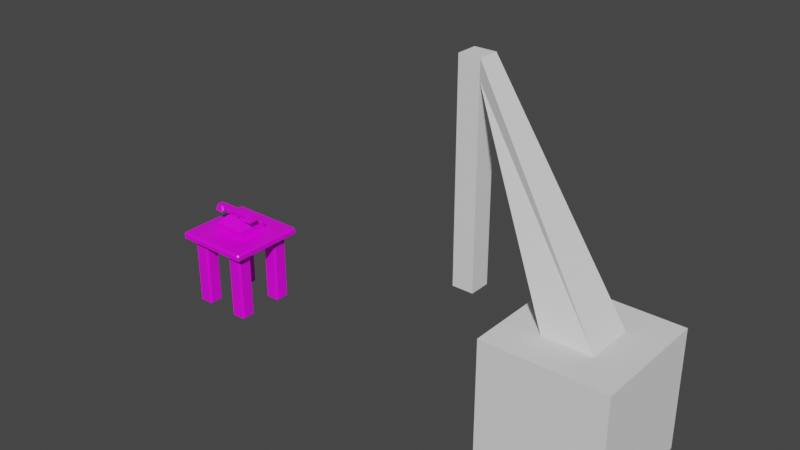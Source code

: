 # Source: Phone.blend  (saved by Blender 2.90.8; exported with 4.5.12 LTS)
import bpy
from mathutils import Matrix  # noqa: F401  (used for matrix-valued properties, if any)

bpy.ops.wm.read_factory_settings(use_empty=True)
scene = bpy.context.scene
scene.name = 'Scene'

# ---- collections
col_collection = bpy.data.collections.new('Collection'); scene.collection.children.link(col_collection)

# ---- images (referenced by path relative to the original .blend; pixels are not part of the script)
import os
ASSET_DIR = os.environ.get("B2B_ASSET_DIR", "")  # directory of the original .blend (textures are referenced by path, not embedded)
HERE = os.path.dirname(os.path.abspath(__file__))  # packed textures are extracted next to this script under _unpacked/

def load_image(name, relpath, width, height, colorspace="sRGB"):
    """Load a texture the original file referenced (path relative to the .blend, or extracted next to this script)."""
    p = next((c for c in (os.path.join(HERE, relpath), os.path.join(ASSET_DIR, relpath)) if relpath and os.path.exists(c)), "")
    if p:
        img = bpy.data.images.load(p, check_existing=True)
        img.name = name
    else:  # same state as the original file: an image datablock whose file is absent (Cycles renders it pink)
        img = bpy.data.images.new(name, width, height)
        img.source = "FILE"
        img.filepath = "//" + (relpath or name)
    img.colorspace_settings.name = colorspace
    return img
img_colorpalet_png = load_image('ColorPalet.png', 'ColorPalet.png', 1024, 1024, 'sRGB')

# ---- materials (node trees are filled in below, after node groups)
mat_material = bpy.data.materials.new('Material')
mat_material.alpha_threshold = 0.0
mat_material.use_transparent_shadow = False
mat_material.line_color = (0.0, 0.0, 0.0, 1.0)

# ---- material node trees
mat_material.use_nodes = True; mat_material.node_tree.nodes.clear()
_N = mat_material.node_tree.nodes; _L = mat_material.node_tree.links
n0 = _N.new('ShaderNodeOutputMaterial'); n0.name = 'Material Output'; n0.location = (300, 300)
n1 = _N.new('ShaderNodeBsdfPrincipled'); n1.name = 'Principled BSDF'; n1.location = (10, 300)
n1.distribution = 'GGX'
n1.subsurface_method = 'BURLEY'
n1.inputs[2].default_value = 0.4
n1.inputs[3].default_value = 1.45
n1.inputs[27].default_value = (0.0, 0.0, 0.0, 1.0)
n1.inputs[28].default_value = 1.0
n2 = _N.new('ShaderNodeTexImage'); n2.name = 'Image Texture'; n2.location = (-366, 221)
n2.image = img_colorpalet_png
_L.new(n1.outputs[0], n0.inputs[0])
_L.new(n2.outputs[0], n1.inputs[0])
n0.is_active_output = True

# ---- world
world_world = bpy.data.worlds.new('World'); scene.world = world_world
world_world.use_nodes = True; world_world.node_tree.nodes.clear()
_N = world_world.node_tree.nodes; _L = world_world.node_tree.links
n0 = _N.new('ShaderNodeOutputWorld'); n0.name = 'World Output'; n0.location = (300, 300)
n1 = _N.new('ShaderNodeBackground'); n1.name = 'Background'; n1.location = (10, 300)
n1.inputs[0].default_value = (0.05088, 0.05088, 0.05088, 1.0)
_L.new(n1.outputs[0], n0.inputs[0])
n0.is_active_output = True
world_world.color = (0.05088, 0.05088, 0.05088)
world_world.use_sun_shadow = False
world_world.sun_shadow_jitter_overblur = 0.0

# ---- meshes
me_cube = bpy.data.meshes.new('Cube')
me_cube.from_pydata([(0.4778, 0.5, 0.9778), (0.4778, 0.4778, 1.0), (0.5, 0.4778, 0.9778), (0.4778, 0.4778, 0.9), (0.4778, 0.5, 0.9222), (0.5, 0.4778, 0.9222), (0.5, -0.4778, 0.9778), (0.4778, -0.4778, 1.0), (0.4778, -0.5, 0.9778), (0.5, -0.4778, 0.9222), (0.4778, -0.5, 0.9222), (0.4778, -0.4778, 0.9), (-0.4778, 0.5, 0.9778), (-0.5, 0.4778, 0.9778), (-0.4778, 0.4778, 1.0), (-0.5, 0.4778, 0.9222), (-0.4778, 0.5, 0.9222), (-0.4778, 0.4778, 0.9), (-0.5, -0.4778, 0.9778), (-0.4778, -0.5, 0.9778), (-0.4778, -0.4778, 1.0), (-0.4778, -0.4778, 0.9), (-0.4778, -0.5, 0.9222), (-0.5, -0.4778, 0.9222), (-0.2246, -0.2, 0.9), (-0.2, -0.2246, 0.9), (-0.2246, -0.2246, 0.0), (-0.2246, -0.2, 0.02456), (-0.2, -0.2246, 0.02456), (-0.2, -0.3754, 0.9), (-0.2246, -0.4, 0.9), (-0.2, -0.3754, 0.02456), (-0.2246, -0.4, 0.02456), (-0.2246, -0.3754, 0.0), (-0.3754, -0.2, 0.9), (-0.4, -0.2246, 0.9), (-0.4, -0.2246, 0.02456), (-0.3754, -0.2, 0.02456), (-0.3754, -0.2246, 0.0), (-0.4, -0.3754, 0.9), (-0.3754, -0.4, 0.9), (-0.3754, -0.3754, 0.0), (-0.3754, -0.4, 0.02456), (-0.4, -0.3754, 0.02456), (0.2246, -0.2, 0.9), (0.2, -0.2246, 0.9), (0.2246, -0.2246, 0.0), (0.2246, -0.2, 0.02456), (0.2, -0.2246, 0.02456), (0.2, -0.3754, 0.9), (0.2246, -0.4, 0.9), (0.2, -0.3754, 0.02456), (0.2246, -0.4, 0.02456), (0.2246, -0.3754, 0.0), (0.3754, -0.2, 0.9), (0.4, -0.2246, 0.9), (0.4, -0.2246, 0.02456), (0.3754, -0.2, 0.02456), (0.3754, -0.2246, 0.0), (0.4, -0.3754, 0.9), (0.3754, -0.4, 0.9), (0.3754, -0.3754, 0.0), (0.3754, -0.4, 0.02456), (0.4, -0.3754, 0.02456), (-0.2246, 0.2, 0.9), (-0.2, 0.2246, 0.9), (-0.2246, 0.2246, 0.0), (-0.2246, 0.2, 0.02456), (-0.2, 0.2246, 0.02456), (-0.2, 0.3754, 0.9), (-0.2246, 0.4, 0.9), (-0.2, 0.3754, 0.02456), (-0.2246, 0.4, 0.02456), (-0.2246, 0.3754, 0.0), (-0.3754, 0.2, 0.9), (-0.4, 0.2246, 0.9), (-0.4, 0.2246, 0.02456), (-0.3754, 0.2, 0.02456), (-0.3754, 0.2246, 0.0), (-0.4, 0.3754, 0.9), (-0.3754, 0.4, 0.9), (-0.3754, 0.3754, 0.0), (-0.3754, 0.4, 0.02456), (-0.4, 0.3754, 0.02456), (0.2246, 0.2, 0.9), (0.2, 0.2246, 0.9), (0.2246, 0.2246, 0.0), (0.2246, 0.2, 0.02456), (0.2, 0.2246, 0.02456), (0.2, 0.3754, 0.9), (0.2246, 0.4, 0.9), (0.2, 0.3754, 0.02456), (0.2246, 0.4, 0.02456), (0.2246, 0.3754, 0.0), (0.3754, 0.2, 0.9), (0.4, 0.2246, 0.9), (0.4, 0.2246, 0.02456), (0.3754, 0.2, 0.02456), (0.3754, 0.2246, 0.0), (0.4, 0.3754, 0.9), (0.3754, 0.4, 0.9), (0.3754, 0.3754, 0.0), (0.3754, 0.4, 0.02456), (0.4, 0.3754, 0.02456)], [], [(17, 3, 11, 21), (23, 18, 13, 15), (10, 8, 19, 22), (1, 14, 20, 7), (5, 2, 6, 9), (0, 1, 2), (3, 4, 5), (6, 7, 8), (9, 10, 11), (12, 13, 14), (15, 16, 17), (18, 19, 20), (21, 22, 23), (17, 21, 23, 15), (3, 17, 16, 4), (2, 5, 4, 0), (22, 19, 18, 23), (8, 10, 9, 6), (12, 16, 15, 13), (7, 20, 19, 8), (1, 7, 6, 2), (21, 11, 10, 22), (20, 14, 13, 18), (14, 1, 0, 12), (11, 3, 5, 9), (16, 12, 0, 4), (38, 26, 33, 41), (43, 39, 35, 36), (32, 30, 40, 42), (28, 25, 29, 31), (26, 27, 28), (31, 32, 33), (36, 37, 38), (41, 42, 43), (38, 41, 43, 36), (26, 38, 37, 27), (25, 28, 27, 24), (42, 40, 39, 43), (30, 32, 31, 29), (34, 37, 36, 35), (41, 33, 32, 42), (33, 26, 28, 31), (37, 34, 24, 27), (58, 61, 53, 46), (63, 56, 55, 59), (52, 62, 60, 50), (48, 51, 49, 45), (46, 48, 47), (51, 53, 52), (56, 58, 57), (61, 63, 62), (58, 56, 63, 61), (46, 47, 57, 58), (45, 44, 47, 48), (62, 63, 59, 60), (50, 49, 51, 52), (54, 55, 56, 57), (61, 62, 52, 53), (53, 51, 48, 46), (57, 47, 44, 54), (78, 81, 73, 66), (83, 76, 75, 79), (72, 82, 80, 70), (68, 71, 69, 65), (66, 68, 67), (71, 73, 72), (76, 78, 77), (81, 83, 82), (78, 76, 83, 81), (66, 67, 77, 78), (65, 64, 67, 68), (82, 83, 79, 80), (70, 69, 71, 72), (74, 75, 76, 77), (81, 82, 72, 73), (73, 71, 68, 66), (77, 67, 64, 74), (98, 86, 93, 101), (103, 99, 95, 96), (92, 90, 100, 102), (88, 85, 89, 91), (86, 87, 88), (91, 92, 93), (96, 97, 98), (101, 102, 103), (98, 101, 103, 96), (86, 98, 97, 87), (85, 88, 87, 84), (102, 100, 99, 103), (90, 92, 91, 89), (94, 97, 96, 95), (101, 93, 92, 102), (93, 86, 88, 91), (97, 94, 84, 87)])
_uv = me_cube.uv_layers.new(name='UVMap')
_uv.uv.foreach_set('vector', [0.8073, 0.3151, 0.8073, 0.3151, 0.8073, 0.3151, 0.8073, 0.3151, 0.8073, 0.3151, 0.8073, 0.3151, 0.8073, 0.3151, 0.8073, 0.3151, 0.8073, 0.3151, 0.8073, 0.3151, 0.8073, 0.3151, 0.8073, 0.3151, 0.8073, 0.3151, 0.8073, 0.3151, 0.8073, 0.3151, 0.8073, 0.3151, 0.8073, 0.3151, 0.8073, 0.3151, 0.8073, 0.3151, 0.8073, 0.3151, 0.8073, 0.3151, 0.8073, 0.3151, 0.8073, 0.3151, 0.8073, 0.3151, 0.8073, 0.3151, 0.8073, 0.3151, 0.8073, 0.3151, 0.8073, 0.3151, 0.8073, 0.3151, 0.8073, 0.3151, 0.8073, 0.3151, 0.8073, 0.3151, 0.8073, 0.3151, 0.8073, 0.3151, 0.8073, 0.3151, 0.8073, 0.3151, 0.8073, 0.3151, 0.8073, 0.3151, 0.8073, 0.3151, 0.8073, 0.3151, 0.8073, 0.3151, 0.8073, 0.3151, 0.8073, 0.3151, 0.8073, 0.3151, 0.8073, 0.3151, 0.8073, 0.3151, 0.8073, 0.3151, 0.8073, 0.3151, 0.8073, 0.3151, 0.8073, 0.3151, 0.8073, 0.3151, 0.8073, 0.3151, 0.8073, 0.3151, 0.8073, 0.3151, 0.8073, 0.3151, 0.8073, 0.3151, 0.8073, 0.3151, 0.8073, 0.3151, 0.8073, 0.3151, 0.8073, 0.3151, 0.8073, 0.3151, 0.8073, 0.3151, 0.8073, 0.3151, 0.8073, 0.3151, 0.8073, 0.3151, 0.8073, 0.3151, 0.8073, 0.3151, 0.8073, 0.3151, 0.8073, 0.3151, 0.8073, 0.3151, 0.8073, 0.3151, 0.8073, 0.3151, 0.8073, 0.3151, 0.8073, 0.3151, 0.8073, 0.3151, 0.8073, 0.3151, 0.8073, 0.3151, 0.8073, 0.3151, 0.8073, 0.3151, 0.8073, 0.3151, 0.8073, 0.3151, 0.8073, 0.3151, 0.8073, 0.3151, 0.8073, 0.3151, 0.8073, 0.3151, 0.8073, 0.3151, 0.8073, 0.3151, 0.8073, 0.3151, 0.8073, 0.3151, 0.8073, 0.3151, 0.8073, 0.3151, 0.8073, 0.3151, 0.8073, 0.3151, 0.8073, 0.3151, 0.8073, 0.3151, 0.8073, 0.3151, 0.1872, 0.3077, 0.1872, 0.3077, 0.1872, 0.3077, 0.1872, 0.3077, 0.1872, 0.3077, 0.1872, 0.3077, 0.1872, 0.3077, 0.1872, 0.3077, 0.1872, 0.3077, 0.1872, 0.3077, 0.1872, 0.3077, 0.1872, 0.3077, 0.1872, 0.3077, 0.1872, 0.3077, 0.1872, 0.3077, 0.1872, 0.3077, 0.1872, 0.3077, 0.1872, 0.3077, 0.1872, 0.3077, 0.1872, 0.3077, 0.1872, 0.3077, 0.1872, 0.3077, 0.1872, 0.3077, 0.1872, 0.3077, 0.1872, 0.3077, 0.1872, 0.3077, 0.1872, 0.3077, 0.1872, 0.3077, 0.1872, 0.3077, 0.1872, 0.3077, 0.1872, 0.3077, 0.1872, 0.3077, 0.1872, 0.3077, 0.1872, 0.3077, 0.1872, 0.3077, 0.1872, 0.3077, 0.1872, 0.3077, 0.1872, 0.3077, 0.1872, 0.3077, 0.1872, 0.3077, 0.1872, 0.3077, 0.1872, 0.3077, 0.1872, 0.3077, 0.1872, 0.3077, 0.1872, 0.3077, 0.1872, 0.3077, 0.1872, 0.3077, 0.1872, 0.3077, 0.1872, 0.3077, 0.1872, 0.3077, 0.1872, 0.3077, 0.1872, 0.3077, 0.1872, 0.3077, 0.1872, 0.3077, 0.1872, 0.3077, 0.1872, 0.3077, 0.1872, 0.3077, 0.1872, 0.3077, 0.1872, 0.3077, 0.1872, 0.3077, 0.1872, 0.3077, 0.1872, 0.3077, 0.1872, 0.3077, 0.1872, 0.3077, 0.1872, 0.3077, 0.1872, 0.3077, 0.1872, 0.3077, 0.1872, 0.3077, 0.1872, 0.3077, 0.1872, 0.3077, 0.1872, 0.3077, 0.1872, 0.3077, 0.1872, 0.3077, 0.1872, 0.3077, 0.1872, 0.3077, 0.1872, 0.3077, 0.1872, 0.3077, 0.1872, 0.3077, 0.1872, 0.3077, 0.1872, 0.3077, 0.1872, 0.3077, 0.1872, 0.3077, 0.1872, 0.3077, 0.1872, 0.3077, 0.1872, 0.3077, 0.1872, 0.3077, 0.1872, 0.3077, 0.1872, 0.3077, 0.1872, 0.3077, 0.1872, 0.3077, 0.1872, 0.3077, 0.1872, 0.3077, 0.1872, 0.3077, 0.1872, 0.3077, 0.1872, 0.3077, 0.1872, 0.3077, 0.1872, 0.3077, 0.1872, 0.3077, 0.1872, 0.3077, 0.1872, 0.3077, 0.1872, 0.3077, 0.1872, 0.3077, 0.1872, 0.3077, 0.1872, 0.3077, 0.1872, 0.3077, 0.1872, 0.3077, 0.1872, 0.3077, 0.1872, 0.3077, 0.1872, 0.3077, 0.1872, 0.3077, 0.1872, 0.3077, 0.1872, 0.3077, 0.1872, 0.3077, 0.1872, 0.3077, 0.1872, 0.3077, 0.1872, 0.3077, 0.1872, 0.3077, 0.1872, 0.3077, 0.1872, 0.3077, 0.1872, 0.3077, 0.1872, 0.3077, 0.1872, 0.3077, 0.1872, 0.3077, 0.1872, 0.3077, 0.1872, 0.3077, 0.1872, 0.3077, 0.1872, 0.3077, 0.1872, 0.3077, 0.1872, 0.3077, 0.1872, 0.3077, 0.1872, 0.3077, 0.1872, 0.3077, 0.1872, 0.3077, 0.1872, 0.3077, 0.1872, 0.3077, 0.1872, 0.3077, 0.1872, 0.3077, 0.1872, 0.3077, 0.1872, 0.3077, 0.1872, 0.3077, 0.1872, 0.3077, 0.1872, 0.3077, 0.1872, 0.3077, 0.1872, 0.3077, 0.1872, 0.3077, 0.1872, 0.3077, 0.1872, 0.3077, 0.1872, 0.3077, 0.1872, 0.3077, 0.1872, 0.3077, 0.1872, 0.3077, 0.1872, 0.3077, 0.1872, 0.3077, 0.1872, 0.3077, 0.1872, 0.3077, 0.1872, 0.3077, 0.1872, 0.3077, 0.1872, 0.3077, 0.1872, 0.3077, 0.1872, 0.3077, 0.1872, 0.3077, 0.1872, 0.3077, 0.1872, 0.3077, 0.1872, 0.3077, 0.1872, 0.3077, 0.1872, 0.3077, 0.1872, 0.3077, 0.1872, 0.3077, 0.1872, 0.3077, 0.1872, 0.3077, 0.1872, 0.3077, 0.1872, 0.3077, 0.1872, 0.3077, 0.1872, 0.3077, 0.1872, 0.3077, 0.1872, 0.3077, 0.1872, 0.3077, 0.1872, 0.3077, 0.1872, 0.3077, 0.1872, 0.3077, 0.1872, 0.3077, 0.1872, 0.3077, 0.1872, 0.3077, 0.1872, 0.3077, 0.1872, 0.3077, 0.1872, 0.3077, 0.1872, 0.3077, 0.1872, 0.3077, 0.1872, 0.3077, 0.1872, 0.3077, 0.1872, 0.3077, 0.1872, 0.3077, 0.1872, 0.3077, 0.1872, 0.3077, 0.1872, 0.3077, 0.1872, 0.3077, 0.1872, 0.3077, 0.1872, 0.3077, 0.1872, 0.3077, 0.1872, 0.3077, 0.1872, 0.3077, 0.1872, 0.3077, 0.1872, 0.3077, 0.1872, 0.3077, 0.1872, 0.3077, 0.1872, 0.3077, 0.1872, 0.3077, 0.1872, 0.3077, 0.1872, 0.3077, 0.1872, 0.3077, 0.1872, 0.3077, 0.1872, 0.3077, 0.1872, 0.3077, 0.1872, 0.3077, 0.1872, 0.3077, 0.1872, 0.3077, 0.1872, 0.3077, 0.1872, 0.3077, 0.1872, 0.3077, 0.1872, 0.3077, 0.1872, 0.3077, 0.1872, 0.3077, 0.1872, 0.3077, 0.1872, 0.3077, 0.1872, 0.3077, 0.1872, 0.3077, 0.1872, 0.3077, 0.1872, 0.3077, 0.1872, 0.3077, 0.1872, 0.3077, 0.1872, 0.3077, 0.1872, 0.3077, 0.1872, 0.3077, 0.1872, 0.3077, 0.1872, 0.3077, 0.1872, 0.3077, 0.1872, 0.3077, 0.1872, 0.3077, 0.1872, 0.3077, 0.1872, 0.3077, 0.1872, 0.3077, 0.1872, 0.3077, 0.1872, 0.3077, 0.1872, 0.3077, 0.1872, 0.3077, 0.1872, 0.3077, 0.1872, 0.3077, 0.1872, 0.3077, 0.1872, 0.3077, 0.1872, 0.3077, 0.1872, 0.3077, 0.1872, 0.3077, 0.1872, 0.3077, 0.1872, 0.3077, 0.1872, 0.3077, 0.1872, 0.3077])
me_cube.materials.append(mat_material)
me_cube.use_remesh_preserve_volume = False
me_cube.use_remesh_preserve_attributes = False
me_cube.use_mirror_vertex_groups = False
me_cube.update()
me_cube_002 = bpy.data.meshes.new('Cube.002')
me_cube_002.from_pydata([(-0.75, -0.75, 3.725e-08), (-0.3033, -0.3033, 1.5), (-0.75, 0.75, 3.725e-08), (-0.3033, 0.3033, 1.5), (0.75, -0.75, 3.725e-08), (0.3033, -0.3033, 1.5), (0.75, 0.75, 3.725e-08), (0.3033, 0.3033, 1.5), (-0.75, -0.75, 1.5), (-0.75, 0.75, 1.5), (0.75, 0.75, 1.5), (0.75, -0.75, 1.5), (-1.999, 0.5029, 3.842), (-1.999, 0.7812, 3.842), (-1.721, 0.7812, 3.842), (-1.721, 0.5029, 3.842), (-1.721, 0.7812, 3.603), (-1.721, 0.5029, 3.603), (-1.999, 0.5029, 3.603), (-1.999, 0.7812, 3.603), (-1.721, 0.5029, 3.603), (-1.999, 0.5029, 1.076), (-1.999, 0.7812, 1.076), (-1.721, 0.7812, 1.076), (-1.721, 0.5029, 1.076)], [], [(0, 8, 9, 2), (2, 9, 10, 6), (6, 10, 11, 4), (4, 11, 8, 0), (2, 6, 4, 0), (5, 7, 14, 15), (1, 3, 9, 8), (3, 7, 10, 9), (7, 5, 11, 10), (5, 1, 8, 11), (3, 1, 17, 16), (1, 5, 15, 12, 17), (7, 3, 16, 13, 14), (12, 15, 14, 13), (19, 18, 21, 22), (23, 22, 21, 24), (18, 20, 24, 21), (16, 19, 22, 23), (20, 16, 23, 24), (20, 18, 12), (13, 19, 18, 12), (16, 19, 13)])
_uv = me_cube_002.uv_layers.new(name='UVMap')
_uv.uv.foreach_set('vector', [0.375, 0.0, 0.625, 0.0, 0.625, 0.25, 0.375, 0.25, 0.375, 0.25, 0.625, 0.25, 0.625, 0.5, 0.375, 0.5, 0.375, 0.5, 0.625, 0.5, 0.625, 0.75, 0.375, 0.75, 0.375, 0.75, 0.625, 0.75, 0.625, 1.0, 0.375, 1.0, 0.125, 0.5, 0.375, 0.5, 0.375, 0.75, 0.125, 0.75, 0.6994, 0.6756, 0.6994, 0.5744, 0.6994, 0.5744, 0.6994, 0.6756, 0.8006, 0.6756, 0.8006, 0.5744, 0.875, 0.5, 0.875, 0.75, 0.8006, 0.5744, 0.6994, 0.5744, 0.625, 0.5, 0.875, 0.5, 0.6994, 0.5744, 0.6994, 0.6756, 0.625, 0.75, 0.625, 0.5, 0.6994, 0.6756, 0.8006, 0.6756, 0.875, 0.75, 0.625, 0.75, 0.8006, 0.5744, 0.8006, 0.6756, 0.8006, 0.6756, 0.8006, 0.5744, 0.8006, 0.6756, 0.6994, 0.6756, 0.6994, 0.6756, 0.8006, 0.6756, 0.8006, 0.6756, 0.6994, 0.5744, 0.8006, 0.5744, 0.8006, 0.5744, 0.8006, 0.5744, 0.6994, 0.5744, 0.8006, 0.6756, 0.6994, 0.6756, 0.6994, 0.5744, 0.8006, 0.5744, 0.8006, 0.5744, 0.8006, 0.6756, 0.8006, 0.6756, 0.8006, 0.5744, 0.6994, 0.5744, 0.8006, 0.5744, 0.8006, 0.6756, 0.6994, 0.6756, 0.8006, 0.6756, 0.6994, 0.6756, 0.6994, 0.6756, 0.8006, 0.6756, 0.6994, 0.5744, 0.8006, 0.5744, 0.8006, 0.5744, 0.6994, 0.5744, 0.6994, 0.6756, 0.6994, 0.5744, 0.6994, 0.5744, 0.6994, 0.6756, 0.6994, 0.6756, 0.8006, 0.6756, 0.0, 0.0, 0.8006, 0.5744, 0.8006, 0.5744, 0.8006, 0.6756, 0.0, 0.0, 0.6994, 0.5744, 0.8006, 0.5744, 0.8006, 0.5744])
me_cube_002.use_remesh_fix_poles = True
me_cube_002.use_remesh_preserve_attributes = False
me_cube_002.use_mirror_vertex_groups = False
me_cube_002.update()
me_cube_004 = bpy.data.meshes.new('Cube.004')
me_cube_004.from_pydata([(-0.2209, -0.1791, 1.0), (-0.2209, -0.1791, 1.1), (-0.2209, 0.2209, 1.0), (-0.2209, 0.2209, 1.1), (-0.1209, -0.07908, 1.2), (-0.1209, -0.0046, 1.2), (-0.09986, -0.05115, 1.197), (-0.09986, -0.03253, 1.197), (-0.06963, -0.05115, 1.197), (-0.06963, -0.03253, 1.197), (-0.06963, -0.05115, 1.247), (-0.09986, -0.05115, 1.247), (-0.09986, -0.03253, 1.247), (-0.06963, -0.03253, 1.247), (-0.06963, -0.05115, 1.257), (-0.09986, -0.05115, 1.257), (-0.09986, -0.03253, 1.257), (-0.06963, -0.03253, 1.257), (-0.06963, -0.08616, 1.247), (-0.09986, -0.08616, 1.247), (-0.09986, 0.002481, 1.247), (-0.06963, 0.002481, 1.247), (-0.06963, -0.08616, 1.257), (-0.09986, -0.08616, 1.257), (-0.09986, 0.002481, 1.257), (-0.06963, 0.002481, 1.257), (-0.06963, -0.09831, 1.247), (-0.09986, -0.09831, 1.247), (-0.09986, 0.01463, 1.247), (-0.06963, 0.01463, 1.247), (-0.06963, -0.09831, 1.257), (-0.09986, -0.09831, 1.257), (-0.09986, 0.01463, 1.257), (-0.06963, 0.01463, 1.257), (-0.06963, -0.08616, 1.284), (-0.09986, -0.08616, 1.284), (-0.09986, 0.002481, 1.284), (-0.06963, 0.002481, 1.284), (-0.06963, -0.09831, 1.284), (-0.09986, -0.09831, 1.284), (-0.09986, 0.01463, 1.284), (-0.06963, 0.01463, 1.284), (-0.1872, -0.07444, 1.261), (-0.1872, -0.009239, 1.261), (-0.1872, -0.07444, 1.312), (-0.1872, -0.009239, 1.312), (-0.1964, -0.1027, 1.224), (-0.1964, 0.01899, 1.224), (-0.2229, -0.07444, 1.312), (-0.2229, -0.009239, 1.312), (-0.3106, -0.1027, 1.224), (-0.3106, 0.01899, 1.224), (-0.2841, -0.07444, 1.312), (-0.2841, -0.009239, 1.312), (-0.016, 0.06861, 1.173), (-0.016, 0.08498, 1.131), (0.04, 0.06861, 1.173), (0.04, 0.08498, 1.131), (0.072, 0.08498, 1.131), (0.04, 0.1289, 1.111), (0.04, 0.1418, 1.141), (0.072, 0.1418, 1.141), (-0.016, 0.01178, 1.163), (-0.016, 0.0247, 1.192), (0.016, 0.01178, 1.163), (0.04, 0.05398, 1.179), (0.072, 0.0247, 1.192), (0.072, 0.05398, 1.179), (0.016, 0.08498, 1.131), (-0.016, 0.0557, 1.144), (-0.04, 0.0557, 1.144), (-0.04, 0.09789, 1.16), (-0.072, 0.06861, 1.173), (-0.016, 0.09962, 1.124), (-0.016, 0.1289, 1.111), (-0.04, 0.1125, 1.153), (-0.04, 0.1289, 1.111), (-0.04, 0.1418, 1.141), (-0.016, 0.04106, 1.15), (-0.016, 0.05398, 1.179), (-0.04, 0.01178, 1.163), (-0.04, 0.04106, 1.15), (-0.04, 0.05398, 1.179), (-0.072, 0.01178, 1.163), (-0.072, 0.05398, 1.179), (0.2209, -0.1791, 1.0), (0.2209, -0.1791, 1.1), (0.2209, 0.2209, 1.0), (0.2209, 0.2209, 1.1), (0.1209, -0.07908, 1.2), (0.1209, -0.0046, 1.2), (0.0, -0.1791, 1.0), (0.0, -0.1791, 1.1), (0.0, 0.2209, 1.0), (0.0, 0.2209, 1.1), (0.0, -0.07908, 1.2), (0.0, -0.0046, 1.2), (0.09986, -0.05115, 1.197), (0.09986, -0.03253, 1.197), (0.06963, -0.05115, 1.197), (0.06963, -0.03253, 1.197), (0.06963, -0.05115, 1.247), (0.09986, -0.05115, 1.247), (0.09986, -0.03253, 1.247), (0.06963, -0.03253, 1.247), (0.06963, -0.05115, 1.257), (0.09986, -0.05115, 1.257), (0.09986, -0.03253, 1.257), (0.06963, -0.03253, 1.257), (0.06963, -0.08616, 1.247), (0.09986, -0.08616, 1.247), (0.09986, 0.002481, 1.247), (0.06963, 0.002481, 1.247), (0.06963, -0.08616, 1.257), (0.09986, -0.08616, 1.257), (0.09986, 0.002481, 1.257), (0.06963, 0.002481, 1.257), (0.06963, -0.09831, 1.247), (0.09986, -0.09831, 1.247), (0.09986, 0.01463, 1.247), (0.06963, 0.01463, 1.247), (0.06963, -0.09831, 1.257), (0.09986, -0.09831, 1.257), (0.09986, 0.01463, 1.257), (0.06963, 0.01463, 1.257), (0.06963, -0.08616, 1.284), (0.09986, -0.08616, 1.284), (0.09986, 0.002481, 1.284), (0.06963, 0.002481, 1.284), (0.06963, -0.09831, 1.284), (0.09986, -0.09831, 1.284), (0.09986, 0.01463, 1.284), (0.06963, 0.01463, 1.284), (0.0, -0.07444, 1.261), (0.1872, -0.07444, 1.261), (0.1872, -0.009239, 1.261), (0.0, -0.009239, 1.261), (0.0, -0.07444, 1.312), (0.1872, -0.07444, 1.312), (0.1872, -0.009239, 1.312), (0.0, -0.009239, 1.312), (0.1964, -0.1027, 1.224), (0.1964, 0.01899, 1.224), (0.2229, -0.07444, 1.312), (0.2229, -0.009239, 1.312), (0.3106, -0.1027, 1.224), (0.3106, 0.01899, 1.224), (0.2841, -0.07444, 1.312), (0.2841, -0.009239, 1.312), (0.016, 0.06861, 1.173), (-0.04, 0.06861, 1.173), (-0.04, 0.08498, 1.131), (-0.072, 0.0557, 1.144), (-0.072, 0.08498, 1.131), (-0.072, 0.09789, 1.16), (0.016, 0.1125, 1.153), (-0.016, 0.1125, 1.153), (-0.04, 0.09962, 1.124), (-0.072, 0.09962, 1.124), (-0.072, 0.1125, 1.153), (-0.072, 0.1289, 1.111), (-0.072, 0.1418, 1.141), (0.016, 0.0247, 1.192), (-0.04, 0.0247, 1.192), (-0.072, 0.0247, 1.192), (-0.072, 0.04106, 1.15), (-0.016, 0.09789, 1.16), (0.016, 0.0557, 1.144), (0.016, 0.09789, 1.16), (0.04, 0.0557, 1.144), (0.04, 0.09789, 1.16), (0.072, 0.0557, 1.144), (0.072, 0.06861, 1.173), (0.072, 0.09789, 1.16), (-0.016, 0.1418, 1.141), (0.016, 0.09962, 1.124), (0.016, 0.1289, 1.111), (0.016, 0.1418, 1.141), (0.04, 0.09962, 1.124), (0.04, 0.1125, 1.153), (0.072, 0.09962, 1.124), (0.072, 0.1125, 1.153), (0.072, 0.1289, 1.111), (0.016, 0.04106, 1.15), (0.016, 0.05398, 1.179), (0.04, 0.01178, 1.163), (0.04, 0.0247, 1.192), (0.04, 0.04106, 1.15), (0.072, 0.01178, 1.163), (0.072, 0.04106, 1.15), (0.04, 0.1755, 1.093), (0.04, 0.1884, 1.122), (0.072, 0.1884, 1.122), (-0.016, 0.1462, 1.105), (-0.016, 0.1755, 1.093), (-0.04, 0.1592, 1.135), (-0.04, 0.1755, 1.093), (-0.04, 0.1884, 1.122), (0.016, 0.1592, 1.135), (-0.016, 0.1592, 1.135), (-0.04, 0.1462, 1.105), (-0.072, 0.1462, 1.105), (-0.072, 0.1592, 1.135), (-0.072, 0.1755, 1.093), (-0.072, 0.1884, 1.122), (-0.016, 0.1884, 1.122), (0.016, 0.1462, 1.105), (0.016, 0.1755, 1.093), (0.016, 0.1884, 1.122), (0.04, 0.1462, 1.105), (0.04, 0.1592, 1.135), (0.072, 0.1462, 1.105), (0.072, 0.1592, 1.135), (0.072, 0.1755, 1.093)], [], [(91, 92, 1, 0), (0, 1, 3, 2), (3, 1, 4, 5), (94, 3, 5, 96), (5, 4, 95, 96), (1, 92, 95, 4), (2, 3, 94, 93), (7, 9, 8, 6), (13, 12, 20, 21), (9, 7, 12, 13), (6, 8, 10, 11), (8, 9, 13, 10), (7, 6, 11, 12), (16, 15, 14, 17), (17, 13, 21, 25), (10, 13, 17, 14), (12, 11, 15, 16), (20, 24, 32, 28), (18, 22, 30, 26), (11, 10, 18, 19), (10, 14, 22, 18), (12, 16, 24, 20), (16, 17, 25, 24), (14, 15, 23, 22), (15, 11, 19, 23), (29, 28, 32, 33), (27, 26, 30, 31), (23, 31, 39, 35), (19, 18, 26, 27), (23, 19, 27, 31), (25, 21, 29, 33), (33, 32, 40, 41), (21, 20, 28, 29), (34, 35, 39, 38), (36, 37, 41, 40), (32, 24, 36, 40), (30, 22, 34, 38), (22, 23, 35, 34), (25, 33, 41, 37), (31, 30, 38, 39), (24, 25, 37, 36), (43, 136, 133, 42), (45, 44, 137, 140), (136, 43, 45, 140), (42, 133, 137, 44), (45, 43, 47, 49), (46, 48, 52, 50), (42, 44, 48, 46), (44, 45, 49, 48), (43, 42, 46, 47), (51, 50, 52, 53), (48, 49, 53, 52), (49, 47, 51, 53), (47, 46, 50, 51), (69, 54, 166, 55), (55, 166, 168, 68), (68, 168, 149, 167), (167, 149, 54, 69), (55, 68, 167, 69), (168, 166, 54, 149), (169, 56, 170, 57), (57, 170, 173, 58), (58, 173, 172, 171), (171, 172, 56, 169), (57, 58, 171, 169), (173, 170, 56, 172), (73, 156, 174, 74), (74, 174, 177, 176), (175, 155, 156, 73), (74, 176, 175, 73), (178, 179, 60, 59), (59, 60, 61, 182), (182, 61, 181, 180), (59, 182, 180, 178), (61, 60, 179, 181), (62, 63, 79, 78), (78, 79, 184, 183), (183, 184, 162, 64), (64, 162, 63, 62), (78, 183, 64, 62), (184, 79, 63, 162), (185, 186, 65, 187), (187, 65, 67, 189), (189, 67, 66, 188), (188, 66, 186, 185), (67, 65, 186, 66), (70, 151, 71, 150), (151, 153, 154, 71), (153, 152, 72, 154), (152, 70, 150, 72), (151, 70, 152, 153), (154, 72, 150, 71), (157, 76, 77, 75), (76, 160, 161, 77), (158, 157, 75, 159), (76, 157, 158, 160), (161, 159, 75, 77), (80, 81, 82, 163), (81, 165, 84, 82), (165, 83, 164, 84), (83, 80, 163, 164), (81, 80, 83, 165), (84, 164, 163, 82), (91, 85, 86, 92), (85, 87, 88, 86), (88, 90, 89, 86), (94, 96, 90, 88), (90, 96, 95, 89), (86, 89, 95, 92), (87, 93, 94, 88), (98, 97, 99, 100), (104, 112, 111, 103), (100, 104, 103, 98), (97, 102, 101, 99), (99, 101, 104, 100), (98, 103, 102, 97), (107, 108, 105, 106), (108, 116, 112, 104), (101, 105, 108, 104), (103, 107, 106, 102), (111, 119, 123, 115), (109, 117, 121, 113), (102, 110, 109, 101), (101, 109, 113, 105), (103, 111, 115, 107), (107, 115, 116, 108), (105, 113, 114, 106), (106, 114, 110, 102), (120, 124, 123, 119), (118, 122, 121, 117), (114, 126, 130, 122), (110, 118, 117, 109), (114, 122, 118, 110), (116, 124, 120, 112), (124, 132, 131, 123), (112, 120, 119, 111), (125, 129, 130, 126), (127, 131, 132, 128), (123, 131, 127, 115), (121, 129, 125, 113), (113, 125, 126, 114), (116, 128, 132, 124), (122, 130, 129, 121), (115, 127, 128, 116), (135, 134, 133, 136), (139, 140, 137, 138), (136, 140, 139, 135), (134, 138, 137, 133), (133, 137, 140, 136), (139, 144, 142, 135), (141, 145, 147, 143), (134, 141, 143, 138), (138, 143, 144, 139), (135, 142, 141, 134), (146, 148, 147, 145), (143, 147, 148, 144), (144, 148, 146, 142), (142, 146, 145, 141), (175, 176, 177, 155), (174, 156, 155, 177), (160, 158, 159, 161), (180, 181, 179, 178), (187, 189, 188, 185), (193, 199, 205, 194), (194, 205, 208, 207), (206, 198, 199, 193), (194, 207, 206, 193), (209, 210, 191, 190), (190, 191, 192, 213), (213, 192, 212, 211), (190, 213, 211, 209), (192, 191, 210, 212), (200, 196, 197, 195), (196, 203, 204, 197), (201, 200, 195, 202), (196, 200, 201, 203), (204, 202, 195, 197), (206, 207, 208, 198), (205, 199, 198, 208), (203, 201, 202, 204), (211, 212, 210, 209)])
_uv = me_cube_004.uv_layers.new(name='UVMap')
_uv.uv.foreach_set('vector', [0.4766, 0.1838, 0.4766, 0.1838, 0.4766, 0.1838, 0.4766, 0.1838, 0.4766, 0.1838, 0.4766, 0.1838, 0.4766, 0.1838, 0.4766, 0.1838, 0.4766, 0.1838, 0.4766, 0.1838, 0.4766, 0.1838, 0.4766, 0.1838, 0.4766, 0.1838, 0.4766, 0.1838, 0.4766, 0.1838, 0.4766, 0.1838, 0.4766, 0.1838, 0.4766, 0.1838, 0.4766, 0.1838, 0.4766, 0.1838, 0.4766, 0.1838, 0.4766, 0.1838, 0.4766, 0.1838, 0.4766, 0.1838, 0.4766, 0.1838, 0.4766, 0.1838, 0.4766, 0.1838, 0.4766, 0.1838, 0.3836, 0.19, 0.3836, 0.19, 0.3836, 0.19, 0.3836, 0.19, 0.3836, 0.19, 0.3836, 0.19, 0.3836, 0.19, 0.3836, 0.19, 0.3836, 0.19, 0.3836, 0.19, 0.3836, 0.19, 0.3836, 0.19, 0.3836, 0.19, 0.3836, 0.19, 0.3836, 0.19, 0.3836, 0.19, 0.3836, 0.19, 0.3836, 0.19, 0.3836, 0.19, 0.3836, 0.19, 0.3836, 0.19, 0.3836, 0.19, 0.3836, 0.19, 0.3836, 0.19, 0.3836, 0.19, 0.3836, 0.19, 0.3836, 0.19, 0.3836, 0.19, 0.3836, 0.19, 0.3836, 0.19, 0.3836, 0.19, 0.3836, 0.19, 0.3836, 0.19, 0.3836, 0.19, 0.3836, 0.19, 0.3836, 0.19, 0.3836, 0.19, 0.3836, 0.19, 0.3836, 0.19, 0.3836, 0.19, 0.3836, 0.19, 0.3836, 0.19, 0.3836, 0.19, 0.3836, 0.19, 0.3836, 0.19, 0.3836, 0.19, 0.3836, 0.19, 0.3836, 0.19, 0.3836, 0.19, 0.3836, 0.19, 0.3836, 0.19, 0.3836, 0.19, 0.3836, 0.19, 0.3836, 0.19, 0.3836, 0.19, 0.3836, 0.19, 0.3836, 0.19, 0.3836, 0.19, 0.3836, 0.19, 0.3836, 0.19, 0.3836, 0.19, 0.3836, 0.19, 0.3836, 0.19, 0.3836, 0.19, 0.3836, 0.19, 0.3836, 0.19, 0.3836, 0.19, 0.3836, 0.19, 0.3836, 0.19, 0.3836, 0.19, 0.3836, 0.19, 0.3836, 0.19, 0.3836, 0.19, 0.3836, 0.19, 0.3836, 0.19, 0.3836, 0.19, 0.3836, 0.19, 0.3836, 0.19, 0.3836, 0.19, 0.3836, 0.19, 0.3836, 0.19, 0.3836, 0.19, 0.3836, 0.19, 0.3836, 0.19, 0.3836, 0.19, 0.3836, 0.19, 0.3836, 0.19, 0.3836, 0.19, 0.3836, 0.19, 0.3836, 0.19, 0.3836, 0.19, 0.3836, 0.19, 0.3836, 0.19, 0.3836, 0.19, 0.3836, 0.19, 0.3836, 0.19, 0.3836, 0.19, 0.3836, 0.19, 0.3836, 0.19, 0.3836, 0.19, 0.3836, 0.19, 0.3836, 0.19, 0.3836, 0.19, 0.3836, 0.19, 0.3836, 0.19, 0.3836, 0.19, 0.3836, 0.19, 0.3836, 0.19, 0.3836, 0.19, 0.3836, 0.19, 0.3836, 0.19, 0.3836, 0.19, 0.3836, 0.19, 0.3836, 0.19, 0.3836, 0.19, 0.3836, 0.19, 0.3836, 0.19, 0.3836, 0.19, 0.3836, 0.19, 0.3836, 0.19, 0.3836, 0.19, 0.3836, 0.19, 0.3836, 0.19, 0.3836, 0.19, 0.3836, 0.19, 0.3836, 0.19, 0.3836, 0.19, 0.3836, 0.19, 0.3836, 0.19, 0.3836, 0.19, 0.3836, 0.19, 0.3836, 0.19, 0.3836, 0.19, 0.3836, 0.19, 0.3836, 0.19, 0.3836, 0.19, 0.3836, 0.1838, 0.3836, 0.1838, 0.3836, 0.1838, 0.3836, 0.1838, 0.3836, 0.1838, 0.3836, 0.1838, 0.3836, 0.1838, 0.3836, 0.1838, 0.3836, 0.1838, 0.3836, 0.1838, 0.3836, 0.1838, 0.3836, 0.1838, 0.3836, 0.1838, 0.3836, 0.1838, 0.3836, 0.1838, 0.3836, 0.1838, 0.3836, 0.1838, 0.3836, 0.1838, 0.3836, 0.1838, 0.3836, 0.1838, 0.3836, 0.1838, 0.3836, 0.1838, 0.3836, 0.1838, 0.3836, 0.1838, 0.3836, 0.1838, 0.3836, 0.1838, 0.3836, 0.1838, 0.3836, 0.1838, 0.3836, 0.1838, 0.3836, 0.1838, 0.3836, 0.1838, 0.3836, 0.1838, 0.3836, 0.1838, 0.3836, 0.1838, 0.3836, 0.1838, 0.3836, 0.1838, 0.3836, 0.1838, 0.3836, 0.1838, 0.3836, 0.1838, 0.3836, 0.1838, 0.3836, 0.1838, 0.3836, 0.1838, 0.3836, 0.1838, 0.3836, 0.1838, 0.3836, 0.1838, 0.3836, 0.1838, 0.3836, 0.1838, 0.3836, 0.1838, 0.3836, 0.1838, 0.3836, 0.1838, 0.3836, 0.1838, 0.3836, 0.1838, 0.9383, 0.0555, 0.9383, 0.0555, 0.9383, 0.0555, 0.9383, 0.0555, 0.9383, 0.0555, 0.9383, 0.0555, 0.9383, 0.0555, 0.9383, 0.0555, 0.9383, 0.0555, 0.9383, 0.0555, 0.9383, 0.0555, 0.9383, 0.0555, 0.9383, 0.0555, 0.9383, 0.0555, 0.9383, 0.0555, 0.9383, 0.0555, 0.9383, 0.0555, 0.9383, 0.0555, 0.9383, 0.0555, 0.9383, 0.0555, 0.9383, 0.0555, 0.9383, 0.0555, 0.9383, 0.0555, 0.9383, 0.0555, 0.9383, 0.0555, 0.9383, 0.0555, 0.9383, 0.0555, 0.9383, 0.0555, 0.9383, 0.0555, 0.9383, 0.0555, 0.9383, 0.0555, 0.9383, 0.0555, 0.9383, 0.0555, 0.9383, 0.0555, 0.9383, 0.0555, 0.9383, 0.0555, 0.9383, 0.0555, 0.9383, 0.0555, 0.9383, 0.0555, 0.9383, 0.0555, 0.9383, 0.0555, 0.9383, 0.0555, 0.9383, 0.0555, 0.9383, 0.0555, 0.9383, 0.0555, 0.9383, 0.0555, 0.9383, 0.0555, 0.9383, 0.0555, 0.9383, 0.0555, 0.9383, 0.0555, 0.9383, 0.0555, 0.9383, 0.0555, 0.9383, 0.0555, 0.9383, 0.0555, 0.9383, 0.0555, 0.9383, 0.0555, 0.9383, 0.0555, 0.9383, 0.0555, 0.9383, 0.0555, 0.9383, 0.0555, 0.9383, 0.0555, 0.9383, 0.0555, 0.9383, 0.0555, 0.9383, 0.0555, 0.9383, 0.0555, 0.9383, 0.0555, 0.9383, 0.0555, 0.9383, 0.0555, 0.9383, 0.0555, 0.9383, 0.0555, 0.9383, 0.0555, 0.9383, 0.0555, 0.9383, 0.0555, 0.9383, 0.0555, 0.9383, 0.0555, 0.9383, 0.0555, 0.9383, 0.0555, 0.9383, 0.0555, 0.9383, 0.0555, 0.9383, 0.0555, 0.9383, 0.0555, 0.9383, 0.0555, 0.9383, 0.0555, 0.9383, 0.0555, 0.9383, 0.0555, 0.9383, 0.0555, 0.9383, 0.0555, 0.9383, 0.0555, 0.9383, 0.0555, 0.9383, 0.0555, 0.9383, 0.0555, 0.9383, 0.0555, 0.9383, 0.0555, 0.9383, 0.0555, 0.9383, 0.0555, 0.9383, 0.0555, 0.9383, 0.0555, 0.9383, 0.0555, 0.9383, 0.0555, 0.9383, 0.0555, 0.9383, 0.0555, 0.9383, 0.0555, 0.9383, 0.0555, 0.9383, 0.0555, 0.9383, 0.0555, 0.9383, 0.0555, 0.9383, 0.0555, 0.9383, 0.0555, 0.9383, 0.0555, 0.9383, 0.0555, 0.9383, 0.0555, 0.9383, 0.0555, 0.9383, 0.0555, 0.9383, 0.0555, 0.9383, 0.0555, 0.9383, 0.0555, 0.9383, 0.0555, 0.9383, 0.0555, 0.9383, 0.0555, 0.9383, 0.0555, 0.9383, 0.0555, 0.9383, 0.0555, 0.9383, 0.0555, 0.9383, 0.0555, 0.9383, 0.0555, 0.9383, 0.0555, 0.9383, 0.0555, 0.9383, 0.0555, 0.9383, 0.0555, 0.9383, 0.0555, 0.9383, 0.0555, 0.9383, 0.0555, 0.9383, 0.0555, 0.9383, 0.0555, 0.9383, 0.0555, 0.9383, 0.0555, 0.9383, 0.0555, 0.9383, 0.0555, 0.9383, 0.0555, 0.9383, 0.0555, 0.9383, 0.0555, 0.9383, 0.0555, 0.9383, 0.0555, 0.9383, 0.0555, 0.9383, 0.0555, 0.9383, 0.0555, 0.9383, 0.0555, 0.9383, 0.0555, 0.9383, 0.0555, 0.9383, 0.0555, 0.9383, 0.0555, 0.9383, 0.0555, 0.9383, 0.0555, 0.9383, 0.0555, 0.9383, 0.0555, 0.9383, 0.0555, 0.9383, 0.0555, 0.9383, 0.0555, 0.9383, 0.0555, 0.9383, 0.0555, 0.9383, 0.0555, 0.9383, 0.0555, 0.9383, 0.0555, 0.9383, 0.0555, 0.9383, 0.0555, 0.9383, 0.0555, 0.9383, 0.0555, 0.9383, 0.0555, 0.9383, 0.0555, 0.9383, 0.0555, 0.9383, 0.0555, 0.9383, 0.0555, 0.9383, 0.0555, 0.9383, 0.0555, 0.9383, 0.0555, 0.9383, 0.0555, 0.9383, 0.0555, 0.9383, 0.0555, 0.9383, 0.0555, 0.9383, 0.0555, 0.9383, 0.0555, 0.9383, 0.0555, 0.9383, 0.0555, 0.9383, 0.0555, 0.9383, 0.0555, 0.9383, 0.0555, 0.9383, 0.0555, 0.9383, 0.0555, 0.9383, 0.0555, 0.9383, 0.0555, 0.9383, 0.0555, 0.9383, 0.0555, 0.9383, 0.0555, 0.9383, 0.0555, 0.9383, 0.0555, 0.9383, 0.0555, 0.4766, 0.1838, 0.4766, 0.1838, 0.4766, 0.1838, 0.4766, 0.1838, 0.4766, 0.1838, 0.4766, 0.1838, 0.4766, 0.1838, 0.4766, 0.1838, 0.4766, 0.1838, 0.4766, 0.1838, 0.4766, 0.1838, 0.4766, 0.1838, 0.4766, 0.1838, 0.4766, 0.1838, 0.4766, 0.1838, 0.4766, 0.1838, 0.4766, 0.1838, 0.4766, 0.1838, 0.4766, 0.1838, 0.4766, 0.1838, 0.4766, 0.1838, 0.4766, 0.1838, 0.4766, 0.1838, 0.4766, 0.1838, 0.4766, 0.1838, 0.4766, 0.1838, 0.4766, 0.1838, 0.4766, 0.1838, 0.3836, 0.19, 0.3836, 0.19, 0.3836, 0.19, 0.3836, 0.19, 0.3836, 0.19, 0.3836, 0.19, 0.3836, 0.19, 0.3836, 0.19, 0.3836, 0.19, 0.3836, 0.19, 0.3836, 0.19, 0.3836, 0.19, 0.3836, 0.19, 0.3836, 0.19, 0.3836, 0.19, 0.3836, 0.19, 0.3836, 0.19, 0.3836, 0.19, 0.3836, 0.19, 0.3836, 0.19, 0.3836, 0.19, 0.3836, 0.19, 0.3836, 0.19, 0.3836, 0.19, 0.3836, 0.19, 0.3836, 0.19, 0.3836, 0.19, 0.3836, 0.19, 0.3836, 0.19, 0.3836, 0.19, 0.3836, 0.19, 0.3836, 0.19, 0.3836, 0.19, 0.3836, 0.19, 0.3836, 0.19, 0.3836, 0.19, 0.3836, 0.19, 0.3836, 0.19, 0.3836, 0.19, 0.3836, 0.19, 0.3836, 0.19, 0.3836, 0.19, 0.3836, 0.19, 0.3836, 0.19, 0.3836, 0.19, 0.3836, 0.19, 0.3836, 0.19, 0.3836, 0.19, 0.3836, 0.19, 0.3836, 0.19, 0.3836, 0.19, 0.3836, 0.19, 0.3836, 0.19, 0.3836, 0.19, 0.3836, 0.19, 0.3836, 0.19, 0.3836, 0.19, 0.3836, 0.19, 0.3836, 0.19, 0.3836, 0.19, 0.3836, 0.19, 0.3836, 0.19, 0.3836, 0.19, 0.3836, 0.19, 0.3836, 0.19, 0.3836, 0.19, 0.3836, 0.19, 0.3836, 0.19, 0.3836, 0.19, 0.3836, 0.19, 0.3836, 0.19, 0.3836, 0.19, 0.3836, 0.19, 0.3836, 0.19, 0.3836, 0.19, 0.3836, 0.19, 0.3836, 0.19, 0.3836, 0.19, 0.3836, 0.19, 0.3836, 0.19, 0.3836, 0.19, 0.3836, 0.19, 0.3836, 0.19, 0.3836, 0.19, 0.3836, 0.19, 0.3836, 0.19, 0.3836, 0.19, 0.3836, 0.19, 0.3836, 0.19, 0.3836, 0.19, 0.3836, 0.19, 0.3836, 0.19, 0.3836, 0.19, 0.3836, 0.19, 0.3836, 0.19, 0.3836, 0.19, 0.3836, 0.19, 0.3836, 0.19, 0.3836, 0.19, 0.3836, 0.19, 0.3836, 0.19, 0.3836, 0.19, 0.3836, 0.19, 0.3836, 0.19, 0.3836, 0.19, 0.3836, 0.19, 0.3836, 0.19, 0.3836, 0.19, 0.3836, 0.19, 0.3836, 0.19, 0.3836, 0.19, 0.3836, 0.19, 0.3836, 0.19, 0.3836, 0.19, 0.3836, 0.19, 0.3836, 0.19, 0.3836, 0.19, 0.3836, 0.19, 0.3836, 0.19, 0.3836, 0.19, 0.3836, 0.19, 0.3836, 0.19, 0.3836, 0.19, 0.3836, 0.19, 0.3836, 0.19, 0.3836, 0.19, 0.3836, 0.19, 0.3836, 0.19, 0.3836, 0.19, 0.3836, 0.19, 0.3836, 0.19, 0.3836, 0.19, 0.3836, 0.19, 0.3836, 0.19, 0.3836, 0.19, 0.3836, 0.19, 0.3836, 0.1838, 0.3836, 0.1838, 0.3836, 0.1838, 0.3836, 0.1838, 0.3836, 0.1838, 0.3836, 0.1838, 0.3836, 0.1838, 0.3836, 0.1838, 0.3836, 0.1838, 0.3836, 0.1838, 0.3836, 0.1838, 0.3836, 0.1838, 0.3836, 0.1838, 0.3836, 0.1838, 0.3836, 0.1838, 0.3836, 0.1838, 0.3836, 0.1838, 0.3836, 0.1838, 0.3836, 0.1838, 0.3836, 0.1838, 0.3836, 0.1838, 0.3836, 0.1838, 0.3836, 0.1838, 0.3836, 0.1838, 0.3836, 0.1838, 0.3836, 0.1838, 0.3836, 0.1838, 0.3836, 0.1838, 0.3836, 0.1838, 0.3836, 0.1838, 0.3836, 0.1838, 0.3836, 0.1838, 0.3836, 0.1838, 0.3836, 0.1838, 0.3836, 0.1838, 0.3836, 0.1838, 0.3836, 0.1838, 0.3836, 0.1838, 0.3836, 0.1838, 0.3836, 0.1838, 0.3836, 0.1838, 0.3836, 0.1838, 0.3836, 0.1838, 0.3836, 0.1838, 0.3836, 0.1838, 0.3836, 0.1838, 0.3836, 0.1838, 0.3836, 0.1838, 0.3836, 0.1838, 0.3836, 0.1838, 0.3836, 0.1838, 0.3836, 0.1838, 0.3836, 0.1838, 0.3836, 0.1838, 0.3836, 0.1838, 0.3836, 0.1838, 0.9383, 0.0555, 0.9383, 0.0555, 0.9383, 0.0555, 0.9383, 0.0555, 0.9383, 0.0555, 0.9383, 0.0555, 0.9383, 0.0555, 0.9383, 0.0555, 0.9383, 0.0555, 0.9383, 0.0555, 0.9383, 0.0555, 0.9383, 0.0555, 0.9383, 0.0555, 0.9383, 0.0555, 0.9383, 0.0555, 0.9383, 0.0555, 0.9383, 0.0555, 0.9383, 0.0555, 0.9383, 0.0555, 0.9383, 0.0555, 0.9383, 0.0555, 0.9383, 0.0555, 0.9383, 0.0555, 0.9383, 0.0555, 0.9383, 0.0555, 0.9383, 0.0555, 0.9383, 0.0555, 0.9383, 0.0555, 0.9383, 0.0555, 0.9383, 0.0555, 0.9383, 0.0555, 0.9383, 0.0555, 0.9383, 0.0555, 0.9383, 0.0555, 0.9383, 0.0555, 0.9383, 0.0555, 0.9383, 0.0555, 0.9383, 0.0555, 0.9383, 0.0555, 0.9383, 0.0555, 0.9383, 0.0555, 0.9383, 0.0555, 0.9383, 0.0555, 0.9383, 0.0555, 0.9383, 0.0555, 0.9383, 0.0555, 0.9383, 0.0555, 0.9383, 0.0555, 0.9383, 0.0555, 0.9383, 0.0555, 0.9383, 0.0555, 0.9383, 0.0555, 0.9383, 0.0555, 0.9383, 0.0555, 0.9383, 0.0555, 0.9383, 0.0555, 0.9383, 0.0555, 0.9383, 0.0555, 0.9383, 0.0555, 0.9383, 0.0555, 0.9383, 0.0555, 0.9383, 0.0555, 0.9383, 0.0555, 0.9383, 0.0555, 0.9383, 0.0555, 0.9383, 0.0555, 0.9383, 0.0555, 0.9383, 0.0555, 0.9383, 0.0555, 0.9383, 0.0555, 0.9383, 0.0555, 0.9383, 0.0555, 0.9383, 0.0555, 0.9383, 0.0555, 0.9383, 0.0555, 0.9383, 0.0555, 0.9383, 0.0555, 0.9383, 0.0555, 0.9383, 0.0555, 0.9383, 0.0555, 0.9383, 0.0555, 0.9383, 0.0555, 0.9383, 0.0555, 0.9383, 0.0555, 0.9383, 0.0555, 0.9383, 0.0555, 0.9383, 0.0555, 0.9383, 0.0555, 0.9383, 0.0555, 0.9383, 0.0555, 0.9383, 0.0555, 0.9383, 0.0555])
me_cube_004.materials.append(mat_material)
me_cube_004.use_remesh_fix_poles = True
me_cube_004.use_remesh_preserve_attributes = False
me_cube_004.use_mirror_vertex_groups = False
me_cube_004.update()

# ---- objects
ob_table = bpy.data.objects.new('Table', me_cube)
ob_grue = bpy.data.objects.new('Grue', me_cube_002)
ob_telephone = bpy.data.objects.new('Telephone', me_cube_004)

# ---- transforms, parenting, visibility, modifiers, constraints
ob_table.location = (0.0, 0.0, 0.0)
ob_table.lock_rotations_4d = False
ob_table.empty_display_type = 'ARROWS'
ob_table.lineart.crease_threshold = 0.0
ob_grue.location = (5.0, 0.0, 0.0)
ob_grue.lineart.crease_threshold = 0.0
ob_telephone.location = (0.0, 0.0, 0.0)
ob_telephone.lineart.crease_threshold = 0.0

# ---- collection membership
col_collection.objects.link(ob_table)
col_collection.objects.link(ob_grue)
col_collection.objects.link(ob_telephone)

# ---- scene / render settings (as saved in the file)
scene.frame_start = 1; scene.frame_end = 250; scene.frame_set(1)
scene.render.engine = 'BLENDER_EEVEE_NEXT'
scene.cycles.use_denoising = False
scene.cycles.samples = 128
scene.cycles.sampling_pattern = 'TABULATED_SOBOL'
scene.cycles.use_adaptive_sampling = False
scene.cycles.use_light_tree = False
scene.view_settings.view_transform = 'Filmic'
bpy.context.view_layer.update()

# ---- added for rendering (the .blend has no active camera and no usable light): camera, sun
cam_auto = bpy.data.cameras.new('AutoCamera')
cam_auto.lens = 50.0
cam_auto.sensor_width = 36.0
cam_auto.clip_end = 1000.0
ob_auto_camera = bpy.data.objects.new('AutoCamera', cam_auto)
scene.collection.objects.link(ob_auto_camera)
ob_auto_camera.location = (9.55933, -8.30558, 7.46866)
ob_auto_camera.rotation_euler = (1.09748, -7.21219e-08, 0.694738)
scene.camera = ob_auto_camera
light_auto_sun = bpy.data.lights.new('AutoSun', 'SUN')
light_auto_sun.energy = 3.0
light_auto_sun.angle = 0.0523599
ob_auto_sun = bpy.data.objects.new('AutoSun', light_auto_sun)
scene.collection.objects.link(ob_auto_sun)
ob_auto_sun.rotation_euler = (0.872665, 0.174533, 0.523599)
bpy.context.view_layer.update()

